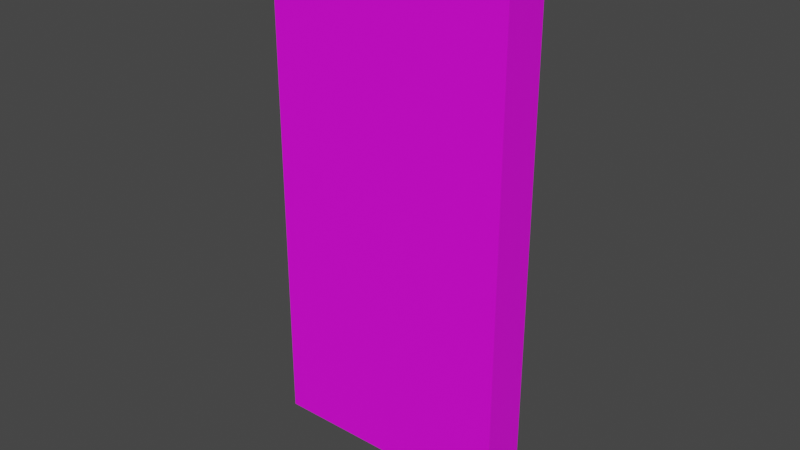 # Source: card_pack.blend  (saved by Blender 3.5.10; exported with 4.5.12 LTS)
import bpy
from mathutils import Matrix  # noqa: F401  (used for matrix-valued properties, if any)

bpy.ops.wm.read_factory_settings(use_empty=True)
scene = bpy.context.scene
scene.name = 'Scene'

# ---- collections
col_collection = bpy.data.collections.new('Collection'); scene.collection.children.link(col_collection)

# ---- images (referenced by path relative to the original .blend; pixels are not part of the script)
import os
ASSET_DIR = os.environ.get("B2B_ASSET_DIR", "")  # directory of the original .blend (textures are referenced by path, not embedded)
HERE = os.path.dirname(os.path.abspath(__file__))  # packed textures are extracted next to this script under _unpacked/

def load_image(name, relpath, width, height, colorspace="sRGB"):
    """Load a texture the original file referenced (path relative to the .blend, or extracted next to this script)."""
    p = next((c for c in (os.path.join(HERE, relpath), os.path.join(ASSET_DIR, relpath)) if relpath and os.path.exists(c)), "")
    if p:
        img = bpy.data.images.load(p, check_existing=True)
        img.name = name
    else:  # same state as the original file: an image datablock whose file is absent (Cycles renders it pink)
        img = bpy.data.images.new(name, width, height)
        img.source = "FILE"
        img.filepath = "//" + (relpath or name)
    img.colorspace_settings.name = colorspace
    return img
img_default_material_png = load_image('default_material.png', 'default_material.png', 1024, 1024, 'sRGB')

# ---- materials (node trees are filled in below, after node groups)
mat_material = bpy.data.materials.new('Material')
mat_material.alpha_threshold = 0.0
mat_material.use_transparent_shadow = False
mat_material.roughness = 0.5
mat_material.line_color = (0.0, 0.0, 0.0, 1.0)

# ---- material node trees
mat_material.use_nodes = True; mat_material.node_tree.nodes.clear()
_N = mat_material.node_tree.nodes; _L = mat_material.node_tree.links
n0 = _N.new('ShaderNodeOutputMaterial'); n0.name = 'Material Output'; n0.location = (300, 300)
n1 = _N.new('ShaderNodeBsdfPrincipled'); n1.name = 'Principled BSDF'; n1.location = (10, 300)
n1.distribution = 'GGX'
n1.subsurface_method = 'RANDOM_WALK_SKIN'
n1.inputs[3].default_value = 1.45
n1.inputs[27].default_value = (0.0, 0.0, 0.0, 1.0)
n1.inputs[28].default_value = 1.0
n2 = _N.new('ShaderNodeTexImage'); n2.name = 'Image Texture'; n2.location = (-317, 91)
n2.image = img_default_material_png
_L.new(n1.outputs[0], n0.inputs[0])
_L.new(n2.outputs[0], n1.inputs[0])
n0.is_active_output = True

# ---- world
world_world = bpy.data.worlds.new('World'); scene.world = world_world
world_world.use_nodes = True; world_world.node_tree.nodes.clear()
_N = world_world.node_tree.nodes; _L = world_world.node_tree.links
n0 = _N.new('ShaderNodeOutputWorld'); n0.name = 'World Output'; n0.location = (300, 300)
n1 = _N.new('ShaderNodeBackground'); n1.name = 'Background'; n1.location = (10, 300)
n1.inputs[0].default_value = (0.05088, 0.05088, 0.05088, 1.0)
_L.new(n1.outputs[0], n0.inputs[0])
n0.is_active_output = True
world_world.color = (0.05088, 0.05088, 0.05088)
world_world.use_sun_shadow = False
world_world.sun_shadow_jitter_overblur = 0.0

# ---- meshes
me_cube = bpy.data.meshes.new('Cube')
me_cube.from_pydata([(0.03713, -0.0008169, 0.1537), (0.03713, -0.0008169, 0.003673), (0.03713, -0.001894, 0.1537), (0.03713, -0.001894, 0.003673), (-0.03711, -0.0008169, 0.1537), (-0.03711, -0.0008169, 0.003673), (-0.03711, -0.001894, 0.1537), (-0.03711, -0.001894, 0.003673), (0.03713, 0.0004705, 0.1537), (0.03713, 0.0004705, 0.003673), (0.03713, -0.0006065, 0.1537), (0.03713, -0.0006065, 0.003673), (-0.03711, 0.0004705, 0.1537), (-0.03711, 0.0004705, 0.003673), (-0.03711, -0.0006065, 0.1537), (-0.03711, -0.0006065, 0.003673), (0.03713, 0.001826, 0.1537), (0.03713, 0.001826, 0.003673), (0.03713, 0.0007487, 0.1537), (0.03713, 0.0007487, 0.003673), (-0.03711, 0.001826, 0.1537), (-0.03711, 0.001826, 0.003673), (-0.03711, 0.0007487, 0.1537), (-0.03711, 0.0007487, 0.003673), (0.03713, 0.00322, 0.1537), (0.03713, 0.00322, 0.003673), (0.03713, 0.002143, 0.1537), (0.03713, 0.002143, 0.003673), (-0.03711, 0.00322, 0.1537), (-0.03711, 0.00322, 0.003673), (-0.03711, 0.002143, 0.1537), (-0.03711, 0.002143, 0.003673), (0.03713, -0.002166, 0.1537), (0.03713, -0.002166, 0.003673), (0.03713, -0.003243, 0.1537), (0.03713, -0.003243, 0.003673), (-0.03711, -0.002166, 0.1537), (-0.03711, -0.002166, 0.003673), (-0.03711, -0.003243, 0.1537), (-0.03711, -0.003243, 0.003673), (-0.03998, -0.007538, -8.345e-07), (0.04, -0.007538, -8.345e-07), (-0.03998, 0.007537, -8.345e-07), (0.04, 0.007537, -8.345e-07), (-0.03758, 0.00378, 0.00332), (-0.03758, -0.00378, 0.00332), (0.0376, -0.00378, 0.00332), (0.0376, 0.00378, 0.00332), (-0.03998, 0.007537, 0.00332), (-0.03998, -0.007538, 0.00332), (0.04, -0.007538, 0.00332), (0.04, 0.007537, 0.00332), (-0.03998, 0.007537, 0.15), (-0.03998, -0.007538, 0.15), (0.04, -0.007538, 0.15), (0.04, 0.007537, 0.15), (-0.03758, 0.00378, 0.1549), (-0.03758, -0.00378, 0.1549), (0.0376, -0.00378, 0.1549), (0.0376, 0.00378, 0.1549), (0.04, 0.007537, 0.1568), (0.04, -0.007538, 0.1568), (-0.03998, -0.007538, 0.1568), (-0.03998, 0.007537, 0.1568), (-0.03758, 0.00378, 0.1568), (-0.03758, -0.00378, 0.1568), (0.0376, -0.00378, 0.1568), (0.0376, 0.00378, 0.1568), (0.0376, 0.00378, 0.1549), (0.0376, -0.00378, 0.1549), (0.0376, 0.00378, 0.1568), (0.0376, -0.00378, 0.1568), (-0.03998, 0.007537, 0.1537), (-0.03998, 0.007537, 0.1528), (-0.03998, -0.007538, 0.1528), (-0.03998, -0.007538, 0.1537), (0.04, 0.007537, 0.1537), (0.04, 0.007537, 0.1528), (0.04, -0.007538, 0.1528), (0.04, -0.007538, 0.1537), (0.04, 0.006362, 0.1528), (0.04, 0.001183, 0.1528), (0.04, -0.0005352, 0.1528), (0.04, -0.005714, 0.1528), (0.04, 0.006362, 0.1537), (0.04, 0.001183, 0.1537), (0.04, -0.0005352, 0.1537), (0.04, -0.005714, 0.1537), (-0.03998, -0.00576, 0.1528), (-0.03998, -0.0008513, 0.1528), (-0.03998, 0.0007004, 0.1528), (-0.03998, 0.005609, 0.1528), (-0.03998, -0.00576, 0.1537), (-0.03998, -0.0008513, 0.1537), (-0.03998, 0.0007004, 0.1537), (-0.03998, 0.005609, 0.1537), (0.03601, -0.007538, 0.1528), (0.03439, -0.007538, 0.1528), (0.02961, -0.007538, 0.1528), (0.02799, -0.007538, 0.1528), (0.02321, -0.007538, 0.1528), (0.02159, -0.007538, 0.1528), (0.01681, -0.007538, 0.1528), (0.0152, -0.007538, 0.1528), (0.01042, -0.007538, 0.1528), (0.008797, -0.007538, 0.1528), (0.004017, -0.007538, 0.1528), (0.002398, -0.007538, 0.1528), (-0.002382, -0.007538, 0.1528), (-0.004, -0.007538, 0.1528), (-0.00878, -0.007538, 0.1528), (-0.0104, -0.007538, 0.1528), (-0.01518, -0.007538, 0.1528), (-0.0168, -0.007538, 0.1528), (-0.02158, -0.007538, 0.1528), (-0.0232, -0.007538, 0.1528), (-0.02798, -0.007538, 0.1528), (-0.02959, -0.007538, 0.1528), (-0.03437, -0.007538, 0.1528), (-0.03599, -0.007538, 0.1528), (0.03601, -0.007538, 0.1537), (0.03439, -0.007538, 0.1537), (0.02961, -0.007538, 0.1537), (0.02799, -0.007538, 0.1537), (0.02321, -0.007538, 0.1537), (0.02159, -0.007538, 0.1537), (0.01681, -0.007538, 0.1537), (0.0152, -0.007538, 0.1537), (0.01042, -0.007538, 0.1537), (0.008797, -0.007538, 0.1537), (0.004017, -0.007538, 0.1537), (0.002398, -0.007538, 0.1537), (-0.002382, -0.007538, 0.1537), (-0.004, -0.007538, 0.1537), (-0.00878, -0.007538, 0.1537), (-0.0104, -0.007538, 0.1537), (-0.01518, -0.007538, 0.1537), (-0.0168, -0.007538, 0.1537), (-0.02158, -0.007538, 0.1537), (-0.0232, -0.007538, 0.1537), (-0.02798, -0.007538, 0.1537), (-0.02959, -0.007538, 0.1537), (-0.03437, -0.007538, 0.1537), (-0.03599, -0.007538, 0.1537), (-0.03599, 0.007537, 0.1528), (-0.03437, 0.007537, 0.1528), (-0.02959, 0.007537, 0.1528), (-0.02798, 0.007537, 0.1528), (-0.0232, 0.007537, 0.1528), (-0.02158, 0.007537, 0.1528), (-0.0168, 0.007537, 0.1528), (-0.01518, 0.007537, 0.1528), (-0.0104, 0.007537, 0.1528), (-0.00878, 0.007537, 0.1528), (-0.004, 0.007537, 0.1528), (-0.002382, 0.007537, 0.1528), (0.002398, 0.007537, 0.1528), (0.004017, 0.007537, 0.1528), (0.008797, 0.007537, 0.1528), (0.01042, 0.007537, 0.1528), (0.0152, 0.007537, 0.1528), (0.01681, 0.007537, 0.1528), (0.02159, 0.007537, 0.1528), (0.02321, 0.007537, 0.1528), (0.02799, 0.007537, 0.1528), (0.02961, 0.007537, 0.1528), (0.03439, 0.007537, 0.1528), (0.03601, 0.007537, 0.1528), (-0.03599, 0.007537, 0.1537), (-0.03437, 0.007537, 0.1537), (-0.02959, 0.007537, 0.1537), (-0.02798, 0.007537, 0.1537), (-0.0232, 0.007537, 0.1537), (-0.02158, 0.007537, 0.1537), (-0.0168, 0.007537, 0.1537), (-0.01518, 0.007537, 0.1537), (-0.0104, 0.007537, 0.1537), (-0.00878, 0.007537, 0.1537), (-0.004, 0.007537, 0.1537), (-0.002382, 0.007537, 0.1537), (0.002398, 0.007537, 0.1537), (0.004017, 0.007537, 0.1537), (0.008797, 0.007537, 0.1537), (0.01042, 0.007537, 0.1537), (0.0152, 0.007537, 0.1537), (0.01681, 0.007537, 0.1537), (0.02159, 0.007537, 0.1537), (0.02321, 0.007537, 0.1537), (0.02799, 0.007537, 0.1537), (0.02961, 0.007537, 0.1537), (0.03439, 0.007537, 0.1537), (0.03601, 0.007537, 0.1537)], [], [(0, 4, 6, 2), (7, 6, 4, 5), (5, 1, 3, 7), (1, 0, 2, 3), (5, 4, 0, 1), (8, 12, 14, 10), (15, 14, 12, 13), (13, 9, 11, 15), (9, 8, 10, 11), (13, 12, 8, 9), (16, 20, 22, 18), (23, 22, 20, 21), (21, 17, 19, 23), (17, 16, 18, 19), (21, 20, 16, 17), (24, 28, 30, 26), (31, 30, 28, 29), (29, 25, 27, 31), (25, 24, 26, 27), (29, 28, 24, 25), (32, 36, 38, 34), (39, 38, 36, 37), (37, 33, 35, 39), (33, 32, 34, 35), (37, 36, 32, 33), (40, 42, 43, 41), (45, 46, 47, 44), (41, 43, 51, 50), (42, 40, 49, 48), (43, 42, 48, 51), (40, 41, 50, 49), (50, 51, 55, 54), (45, 44, 56, 57), (47, 46, 58, 59), (49, 50, 54, 53), (76, 191, 190, 189, 188, 187, 186, 185, 184, 183, 182, 181, 180, 179, 178, 177, 176, 175, 174, 173, 172, 171, 170, 169, 168, 72, 63, 60), (58, 57, 65, 66), (56, 59, 67, 64), (72, 95, 94, 93, 92, 75, 62, 63), (44, 47, 59, 56), (48, 49, 53, 52), (46, 45, 57, 58), (51, 48, 52, 55), (65, 64, 63, 62), (66, 65, 62, 61), (67, 66, 61, 60), (64, 67, 60, 63), (75, 143, 142, 141, 140, 139, 138, 137, 136, 135, 134, 133, 132, 131, 130, 129, 128, 127, 126, 125, 124, 123, 122, 121, 120, 79, 61, 62), (59, 58, 66, 67), (65, 57, 69, 71), (79, 87, 86, 85, 84, 76, 60, 61), (69, 68, 70, 71), (56, 64, 70, 68), (57, 56, 68, 69), (64, 65, 71, 70), (54, 55, 77, 80, 81, 82, 83, 78), (80, 77, 76, 84), (53, 54, 78, 96, 97, 98, 99, 100, 101, 102, 103, 104, 105, 106, 107, 108, 109, 110, 111, 112, 113, 114, 115, 116, 117, 118, 119, 74), (96, 78, 79, 120), (52, 53, 74, 88, 89, 90, 91, 73), (88, 74, 75, 92), (55, 52, 73, 144, 145, 146, 147, 148, 149, 150, 151, 152, 153, 154, 155, 156, 157, 158, 159, 160, 161, 162, 163, 164, 165, 166, 167, 77), (144, 73, 72, 168), (73, 91, 95, 72), (91, 90, 94, 95), (90, 89, 93, 94), (89, 88, 92, 93), (78, 83, 87, 79), (83, 82, 86, 87), (82, 81, 85, 86), (81, 80, 84, 85), (77, 167, 191, 76), (167, 166, 190, 191), (166, 165, 189, 190), (165, 164, 188, 189), (164, 163, 187, 188), (163, 162, 186, 187), (162, 161, 185, 186), (161, 160, 184, 185), (160, 159, 183, 184), (159, 158, 182, 183), (158, 157, 181, 182), (157, 156, 180, 181), (156, 155, 179, 180), (155, 154, 178, 179), (154, 153, 177, 178), (153, 152, 176, 177), (152, 151, 175, 176), (151, 150, 174, 175), (150, 149, 173, 174), (149, 148, 172, 173), (148, 147, 171, 172), (147, 146, 170, 171), (146, 145, 169, 170), (145, 144, 168, 169), (74, 119, 143, 75), (119, 118, 142, 143), (118, 117, 141, 142), (117, 116, 140, 141), (116, 115, 139, 140), (115, 114, 138, 139), (114, 113, 137, 138), (113, 112, 136, 137), (112, 111, 135, 136), (111, 110, 134, 135), (110, 109, 133, 134), (109, 108, 132, 133), (108, 107, 131, 132), (107, 106, 130, 131), (106, 105, 129, 130), (105, 104, 128, 129), (104, 103, 127, 128), (103, 102, 126, 127), (102, 101, 125, 126), (101, 100, 124, 125), (100, 99, 123, 124), (99, 98, 122, 123), (98, 97, 121, 122), (97, 96, 120, 121)])
_uv = me_cube.uv_layers.new(name='UVMap')
_uv.uv.foreach_set('vector', [0.03711, 0.9844, 0.03711, 0.9844, 0.03711, 0.9844, 0.03711, 0.9844, 0.03711, 0.9844, 0.03711, 0.9844, 0.03711, 0.9844, 0.03711, 0.9844, 0.03711, 0.9844, 0.03711, 0.9844, 0.03711, 0.9844, 0.03711, 0.9844, 0.03711, 0.9844, 0.03711, 0.9844, 0.03711, 0.9844, 0.03711, 0.9844, 0.03711, 0.9844, 0.03711, 0.9844, 0.03711, 0.9844, 0.03711, 0.9844, 0.03711, 0.9844, 0.03711, 0.9844, 0.03711, 0.9844, 0.03711, 0.9844, 0.03711, 0.9844, 0.03711, 0.9844, 0.03711, 0.9844, 0.03711, 0.9844, 0.03711, 0.9844, 0.03711, 0.9844, 0.03711, 0.9844, 0.03711, 0.9844, 0.03711, 0.9844, 0.03711, 0.9844, 0.03711, 0.9844, 0.03711, 0.9844, 0.03711, 0.9844, 0.03711, 0.9844, 0.03711, 0.9844, 0.03711, 0.9844, 0.03711, 0.9844, 0.03711, 0.9844, 0.03711, 0.9844, 0.03711, 0.9844, 0.03711, 0.9844, 0.03711, 0.9844, 0.03711, 0.9844, 0.03711, 0.9844, 0.03711, 0.9844, 0.03711, 0.9844, 0.03711, 0.9844, 0.03711, 0.9844, 0.03711, 0.9844, 0.03711, 0.9844, 0.03711, 0.9844, 0.03711, 0.9844, 0.03711, 0.9844, 0.03711, 0.9844, 0.03711, 0.9844, 0.03711, 0.9844, 0.03711, 0.9844, 0.03711, 0.9844, 0.03711, 0.9844, 0.03711, 0.9844, 0.03711, 0.9844, 0.03711, 0.9844, 0.03711, 0.9844, 0.03711, 0.9844, 0.03711, 0.9844, 0.03711, 0.9844, 0.03711, 0.9844, 0.03711, 0.9844, 0.03711, 0.9844, 0.03711, 0.9844, 0.03711, 0.9844, 0.03711, 0.9844, 0.03711, 0.9844, 0.03711, 0.9844, 0.03711, 0.9844, 0.03711, 0.9844, 0.03711, 0.9844, 0.03711, 0.9844, 0.03711, 0.9844, 0.03711, 0.9844, 0.03711, 0.9844, 0.03711, 0.9844, 0.03711, 0.9844, 0.03711, 0.9844, 0.03711, 0.9844, 0.03711, 0.9844, 0.03711, 0.9844, 0.03711, 0.9844, 0.03711, 0.9844, 0.03711, 0.9844, 0.03711, 0.9844, 0.03711, 0.9844, 0.03711, 0.9844, 0.03711, 0.9844, 0.03711, 0.9844, 0.03711, 0.9844, 0.2773, 0.7324, 0.2773, 0.7324, 0.2773, 0.7324, 0.2773, 0.7324, 0.2773, 0.7324, 0.2773, 0.7324, 0.2773, 0.7324, 0.2773, 0.7324, 0.2773, 0.7324, 0.2773, 0.7324, 0.2773, 0.7324, 0.2773, 0.7324, 0.2773, 0.7324, 0.2773, 0.7324, 0.2773, 0.7324, 0.2773, 0.7324, 0.2773, 0.7324, 0.2773, 0.7324, 0.2773, 0.7324, 0.2773, 0.7324, 0.2773, 0.7324, 0.2773, 0.7324, 0.2773, 0.7324, 0.2773, 0.7324, 0.2773, 0.7324, 0.2773, 0.7324, 0.2773, 0.7324, 0.2773, 0.7324, 0.2773, 0.7324, 0.2773, 0.7324, 0.2773, 0.7324, 0.2773, 0.7324, 0.2773, 0.7324, 0.2773, 0.7324, 0.2773, 0.7324, 0.2773, 0.7324, 0.2773, 0.7324, 0.2773, 0.7324, 0.2773, 0.7324, 0.2773, 0.7324, 0.293, 0.7227, 0.293, 0.7227, 0.293, 0.7227, 0.293, 0.7227, 0.293, 0.7227, 0.293, 0.7227, 0.293, 0.7227, 0.293, 0.7227, 0.293, 0.7227, 0.293, 0.7227, 0.293, 0.7227, 0.293, 0.7227, 0.293, 0.7227, 0.293, 0.7227, 0.293, 0.7227, 0.293, 0.7227, 0.293, 0.7227, 0.293, 0.7227, 0.293, 0.7227, 0.293, 0.7227, 0.293, 0.7227, 0.293, 0.7227, 0.293, 0.7227, 0.293, 0.7227, 0.293, 0.7227, 0.293, 0.7227, 0.293, 0.7227, 0.293, 0.7227, 0.2773, 0.7324, 0.2773, 0.7324, 0.2773, 0.7324, 0.2773, 0.7324, 0.2773, 0.7324, 0.2773, 0.7324, 0.2773, 0.7324, 0.2773, 0.7324, 0.293, 0.7227, 0.293, 0.7227, 0.293, 0.7227, 0.293, 0.7227, 0.293, 0.7227, 0.293, 0.7227, 0.293, 0.7227, 0.293, 0.7227, 0.2773, 0.7324, 0.2773, 0.7324, 0.2773, 0.7324, 0.2773, 0.7324, 0.2773, 0.7324, 0.2773, 0.7324, 0.2773, 0.7324, 0.2773, 0.7324, 0.2773, 0.7324, 0.2773, 0.7324, 0.2773, 0.7324, 0.2773, 0.7324, 0.2773, 0.7324, 0.2773, 0.7324, 0.2773, 0.7324, 0.2773, 0.7324, 0.293, 0.7227, 0.293, 0.7227, 0.293, 0.7227, 0.293, 0.7227, 0.293, 0.7227, 0.293, 0.7227, 0.293, 0.7227, 0.293, 0.7227, 0.293, 0.7227, 0.293, 0.7227, 0.293, 0.7227, 0.293, 0.7227, 0.293, 0.7227, 0.293, 0.7227, 0.293, 0.7227, 0.293, 0.7227, 0.293, 0.7227, 0.293, 0.7227, 0.293, 0.7227, 0.293, 0.7227, 0.293, 0.7227, 0.293, 0.7227, 0.293, 0.7227, 0.293, 0.7227, 0.293, 0.7227, 0.293, 0.7227, 0.293, 0.7227, 0.293, 0.7227, 0.293, 0.7227, 0.293, 0.7227, 0.293, 0.7227, 0.293, 0.7227, 0.293, 0.7227, 0.293, 0.7227, 0.293, 0.7227, 0.293, 0.7227, 0.293, 0.7227, 0.293, 0.7227, 0.293, 0.7227, 0.293, 0.7227, 0.293, 0.7227, 0.293, 0.7227, 0.293, 0.7227, 0.293, 0.7227, 0.2773, 0.7324, 0.2773, 0.7324, 0.2773, 0.7324, 0.2773, 0.7324, 0.2773, 0.7324, 0.2773, 0.7324, 0.2773, 0.7324, 0.2773, 0.7324, 0.293, 0.7227, 0.293, 0.7227, 0.293, 0.7227, 0.293, 0.7227, 0.293, 0.7227, 0.293, 0.7227, 0.293, 0.7227, 0.293, 0.7227, 0.2773, 0.7324, 0.2773, 0.7324, 0.2773, 0.7324, 0.2773, 0.7324, 0.2773, 0.7324, 0.2773, 0.7324, 0.2773, 0.7324, 0.2773, 0.7324, 0.2773, 0.7324, 0.2773, 0.7324, 0.2773, 0.7324, 0.2773, 0.7324, 0.293, 0.7227, 0.293, 0.7227, 0.293, 0.7227, 0.293, 0.7227, 0.293, 0.7227, 0.293, 0.7227, 0.293, 0.7227, 0.293, 0.7227, 0.293, 0.7227, 0.293, 0.7227, 0.293, 0.7227, 0.293, 0.7227, 0.293, 0.7227, 0.293, 0.7227, 0.293, 0.7227, 0.293, 0.7227, 0.293, 0.7227, 0.293, 0.7227, 0.293, 0.7227, 0.293, 0.7227, 0.293, 0.7227, 0.293, 0.7227, 0.293, 0.7227, 0.293, 0.7227, 0.293, 0.7227, 0.293, 0.7227, 0.293, 0.7227, 0.293, 0.7227, 0.293, 0.7227, 0.293, 0.7227, 0.293, 0.7227, 0.293, 0.7227, 0.293, 0.7227, 0.293, 0.7227, 0.293, 0.7227, 0.293, 0.7227, 0.293, 0.7227, 0.293, 0.7227, 0.293, 0.7227, 0.293, 0.7227, 0.293, 0.7227, 0.293, 0.7227, 0.293, 0.7227, 0.293, 0.7227, 0.4766, 0.9648, 0.4766, 0.9648, 0.4766, 0.9648, 0.4766, 0.9648, 0.293, 0.7227, 0.293, 0.7227, 0.293, 0.7227, 0.293, 0.7227, 0.293, 0.7227, 0.293, 0.7227, 0.293, 0.7227, 0.293, 0.7227, 0.293, 0.7227, 0.293, 0.7227, 0.293, 0.7227, 0.293, 0.7227, 0.293, 0.7227, 0.293, 0.7227, 0.293, 0.7227, 0.293, 0.7227, 0.293, 0.7227, 0.293, 0.7227, 0.293, 0.7227, 0.293, 0.7227, 0.293, 0.7227, 0.293, 0.7227, 0.293, 0.7227, 0.293, 0.7227, 0.293, 0.7227, 0.293, 0.7227, 0.293, 0.7227, 0.293, 0.7227, 0.293, 0.7227, 0.293, 0.7227, 0.293, 0.7227, 0.293, 0.7227, 0.293, 0.7227, 0.293, 0.7227, 0.293, 0.7227, 0.293, 0.7227, 0.293, 0.7227, 0.293, 0.7227, 0.293, 0.7227, 0.293, 0.7227, 0.4766, 0.9648, 0.4766, 0.9648, 0.4766, 0.9648, 0.4766, 0.9648, 0.293, 0.7227, 0.293, 0.7227, 0.293, 0.7227, 0.293, 0.7227, 0.4707, 0.9805, 0.4707, 0.9805, 0.4707, 0.9805, 0.4707, 0.9805, 0.293, 0.7227, 0.293, 0.7227, 0.293, 0.7227, 0.293, 0.7227, 0.4707, 0.9805, 0.4707, 0.9805, 0.4707, 0.9805, 0.4707, 0.9805, 0.293, 0.7227, 0.293, 0.7227, 0.293, 0.7227, 0.293, 0.7227, 0.4707, 0.9805, 0.4707, 0.9805, 0.4707, 0.9805, 0.4707, 0.9805, 0.293, 0.7227, 0.293, 0.7227, 0.293, 0.7227, 0.293, 0.7227, 0.4707, 0.9805, 0.4707, 0.9805, 0.4707, 0.9805, 0.4707, 0.9805, 0.4766, 0.9648, 0.4766, 0.9648, 0.4766, 0.9648, 0.4766, 0.9648, 0.293, 0.7227, 0.293, 0.7227, 0.293, 0.7227, 0.293, 0.7227, 0.4766, 0.9648, 0.4766, 0.9648, 0.4766, 0.9648, 0.4766, 0.9648, 0.293, 0.7227, 0.293, 0.7227, 0.293, 0.7227, 0.293, 0.7227, 0.4766, 0.9648, 0.4766, 0.9648, 0.4766, 0.9648, 0.4766, 0.9648, 0.293, 0.7227, 0.293, 0.7227, 0.293, 0.7227, 0.293, 0.7227, 0.4766, 0.9648, 0.4766, 0.9648, 0.4766, 0.9648, 0.4766, 0.9648, 0.293, 0.7227, 0.293, 0.7227, 0.293, 0.7227, 0.293, 0.7227, 0.4766, 0.9648, 0.4766, 0.9648, 0.4766, 0.9648, 0.4766, 0.9648, 0.293, 0.7227, 0.293, 0.7227, 0.293, 0.7227, 0.293, 0.7227, 0.4766, 0.9648, 0.4766, 0.9648, 0.4766, 0.9648, 0.4766, 0.9648, 0.293, 0.7227, 0.293, 0.7227, 0.293, 0.7227, 0.293, 0.7227, 0.4766, 0.9648, 0.4766, 0.9648, 0.4766, 0.9648, 0.4766, 0.9648, 0.293, 0.7227, 0.293, 0.7227, 0.293, 0.7227, 0.293, 0.7227, 0.4766, 0.9648, 0.4766, 0.9648, 0.4766, 0.9648, 0.4766, 0.9648, 0.293, 0.7227, 0.293, 0.7227, 0.293, 0.7227, 0.293, 0.7227, 0.4766, 0.9648, 0.4766, 0.9648, 0.4766, 0.9648, 0.4766, 0.9648, 0.293, 0.7227, 0.293, 0.7227, 0.293, 0.7227, 0.293, 0.7227, 0.4766, 0.9648, 0.4766, 0.9648, 0.4766, 0.9648, 0.4766, 0.9648, 0.293, 0.7227, 0.293, 0.7227, 0.293, 0.7227, 0.293, 0.7227, 0.4766, 0.9648, 0.4766, 0.9648, 0.4766, 0.9648, 0.4766, 0.9648, 0.293, 0.7227, 0.293, 0.7227, 0.293, 0.7227, 0.293, 0.7227, 0.4766, 0.9648, 0.4766, 0.9648, 0.4766, 0.9648, 0.4766, 0.9648, 0.293, 0.7227, 0.293, 0.7227, 0.293, 0.7227, 0.293, 0.7227, 0.4766, 0.9648, 0.4766, 0.9648, 0.4766, 0.9648, 0.4766, 0.9648, 0.293, 0.7227, 0.293, 0.7227, 0.293, 0.7227, 0.293, 0.7227, 0.4766, 0.9648, 0.4766, 0.9648, 0.4766, 0.9648, 0.4766, 0.9648, 0.293, 0.7227, 0.293, 0.7227, 0.293, 0.7227, 0.293, 0.7227, 0.4766, 0.9648, 0.4766, 0.9648, 0.4766, 0.9648, 0.4766, 0.9648, 0.293, 0.7227, 0.293, 0.7227, 0.293, 0.7227, 0.293, 0.7227, 0.4766, 0.9648, 0.4766, 0.9648, 0.4766, 0.9648, 0.4766, 0.9648, 0.293, 0.7227, 0.293, 0.7227, 0.293, 0.7227, 0.293, 0.7227, 0.4766, 0.9648, 0.4766, 0.9648, 0.4766, 0.9648, 0.4766, 0.9648, 0.293, 0.7227, 0.293, 0.7227, 0.293, 0.7227, 0.293, 0.7227, 0.4766, 0.9648, 0.4766, 0.9648, 0.4766, 0.9648, 0.4766, 0.9648, 0.293, 0.7227, 0.293, 0.7227, 0.293, 0.7227, 0.293, 0.7227, 0.4766, 0.9648, 0.4766, 0.9648, 0.4766, 0.9648, 0.4766, 0.9648, 0.293, 0.7227, 0.293, 0.7227, 0.293, 0.7227, 0.293, 0.7227, 0.4766, 0.9648, 0.4766, 0.9648, 0.4766, 0.9648, 0.4766, 0.9648, 0.293, 0.7227, 0.293, 0.7227, 0.293, 0.7227, 0.293, 0.7227, 0.4766, 0.9648, 0.4766, 0.9648, 0.4766, 0.9648, 0.4766, 0.9648, 0.293, 0.7227, 0.293, 0.7227, 0.293, 0.7227, 0.293, 0.7227, 0.4766, 0.9648, 0.4766, 0.9648, 0.4766, 0.9648, 0.4766, 0.9648, 0.293, 0.7227, 0.293, 0.7227, 0.293, 0.7227, 0.293, 0.7227, 0.4766, 0.9648, 0.4766, 0.9648, 0.4766, 0.9648, 0.4766, 0.9648, 0.293, 0.7227, 0.293, 0.7227, 0.293, 0.7227, 0.293, 0.7227, 0.4766, 0.9648, 0.4766, 0.9648, 0.4766, 0.9648, 0.4766, 0.9648, 0.293, 0.7227, 0.293, 0.7227, 0.293, 0.7227, 0.293, 0.7227])
me_cube.materials.append(mat_material)
me_cube.use_mirror_vertex_groups = False
me_cube.update()

# ---- objects
ob_pack = bpy.data.objects.new('Pack', me_cube)

# ---- transforms, parenting, visibility, modifiers, constraints
ob_pack.location = (0.0, 0.0, 0.0)
ob_pack.lock_rotations_4d = False
ob_pack.empty_display_type = 'ARROWS'
ob_pack.lineart.crease_threshold = 0.0

# ---- collection membership
col_collection.objects.link(ob_pack)

# ---- scene / render settings (as saved in the file)
scene.frame_start = 1; scene.frame_end = 250; scene.frame_set(1)
scene.render.engine = 'BLENDER_EEVEE_NEXT'
scene.cycles.sampling_pattern = 'TABULATED_SOBOL'
scene.view_settings.view_transform = 'Filmic'
bpy.context.view_layer.update()

# ---- added for rendering (the .blend has no active camera and no usable light): camera, sun
cam_auto = bpy.data.cameras.new('AutoCamera')
cam_auto.lens = 50.0
cam_auto.sensor_width = 36.0
cam_auto.clip_end = 1000.0
ob_auto_camera = bpy.data.objects.new('AutoCamera', cam_auto)
scene.collection.objects.link(ob_auto_camera)
ob_auto_camera.location = (0.185053, -0.222054, 0.226443)
ob_auto_camera.rotation_euler = (1.09748, -7.21219e-08, 0.694738)
scene.camera = ob_auto_camera
light_auto_sun = bpy.data.lights.new('AutoSun', 'SUN')
light_auto_sun.energy = 3.0
light_auto_sun.angle = 0.0523599
ob_auto_sun = bpy.data.objects.new('AutoSun', light_auto_sun)
scene.collection.objects.link(ob_auto_sun)
ob_auto_sun.rotation_euler = (0.872665, 0.174533, 0.523599)
bpy.context.view_layer.update()
